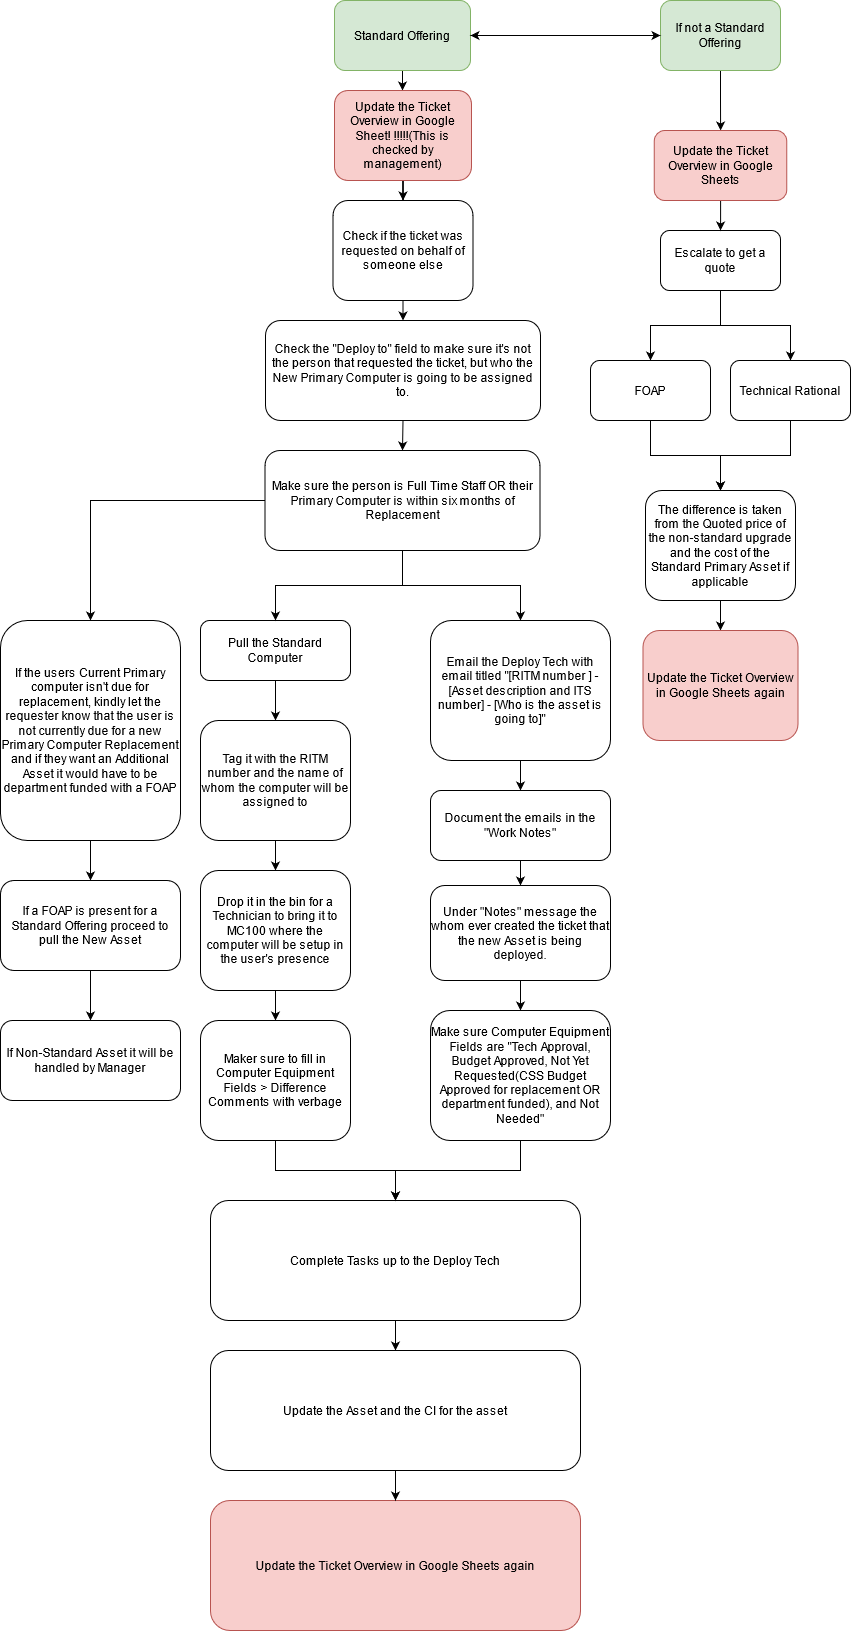

The diagram above was exported from draw.io. Its source (the exported page's mxGraphModel, read from the mxfile embedded in the PNG):
<mxGraphModel dx="2272" dy="744" grid="1" gridSize="10" guides="1" tooltips="1" connect="1" arrows="1" fold="1" page="1" pageScale="1" pageWidth="850" pageHeight="1100" math="0" shadow="0">
  <root>
    <mxCell id="0" />
    <mxCell id="1" parent="0" />
    <mxCell id="pESM4Jp2wV41oygpaXu1-20" value="" style="edgeStyle=orthogonalEdgeStyle;rounded=0;orthogonalLoop=1;jettySize=auto;html=1;" edge="1" parent="1" source="P8dfZTQ2im6xK1Kg-S4o-1" target="P8dfZTQ2im6xK1Kg-S4o-12">
      <mxGeometry relative="1" as="geometry" />
    </mxCell>
    <mxCell id="P8dfZTQ2im6xK1Kg-S4o-1" value="Standard Offering" style="rounded=1;whiteSpace=wrap;html=1;fillColor=#d5e8d4;strokeColor=#82b366;" parent="1" vertex="1">
      <mxGeometry x="294" y="20" width="136" height="70" as="geometry" />
    </mxCell>
    <mxCell id="a-h-4hLcfMKknu2_RdOl-2" style="edgeStyle=orthogonalEdgeStyle;rounded=0;orthogonalLoop=1;jettySize=auto;html=1;exitX=0.5;exitY=1;exitDx=0;exitDy=0;entryX=0.5;entryY=0;entryDx=0;entryDy=0;" parent="1" target="P8dfZTQ2im6xK1Kg-S4o-5" edge="1">
      <mxGeometry relative="1" as="geometry">
        <mxPoint x="360" y="320" as="sourcePoint" />
      </mxGeometry>
    </mxCell>
    <mxCell id="P8dfZTQ2im6xK1Kg-S4o-4" value="Check if the ticket was requested on behalf of someone else" style="rounded=1;whiteSpace=wrap;html=1;" parent="1" vertex="1">
      <mxGeometry x="292.5" y="220" width="140" height="100" as="geometry" />
    </mxCell>
    <mxCell id="a-h-4hLcfMKknu2_RdOl-3" style="edgeStyle=orthogonalEdgeStyle;rounded=0;orthogonalLoop=1;jettySize=auto;html=1;exitX=0.5;exitY=1;exitDx=0;exitDy=0;entryX=0.5;entryY=0;entryDx=0;entryDy=0;" parent="1" source="P8dfZTQ2im6xK1Kg-S4o-5" target="P8dfZTQ2im6xK1Kg-S4o-13" edge="1">
      <mxGeometry relative="1" as="geometry" />
    </mxCell>
    <mxCell id="P8dfZTQ2im6xK1Kg-S4o-5" value="Check the &quot;Deploy to&quot; field to make sure it's not the person that requested the ticket, but who the New Primary Computer is going to be assigned to." style="rounded=1;whiteSpace=wrap;html=1;" parent="1" vertex="1">
      <mxGeometry x="225" y="340" width="275" height="100" as="geometry" />
    </mxCell>
    <mxCell id="pESM4Jp2wV41oygpaXu1-1" value="" style="edgeStyle=orthogonalEdgeStyle;rounded=0;orthogonalLoop=1;jettySize=auto;html=1;" edge="1" parent="1" source="P8dfZTQ2im6xK1Kg-S4o-6" target="P8dfZTQ2im6xK1Kg-S4o-11">
      <mxGeometry relative="1" as="geometry" />
    </mxCell>
    <mxCell id="P8dfZTQ2im6xK1Kg-S4o-6" value="Pull the Standard Computer" style="rounded=1;whiteSpace=wrap;html=1;" parent="1" vertex="1">
      <mxGeometry x="160" y="640" width="150" height="60" as="geometry" />
    </mxCell>
    <mxCell id="pESM4Jp2wV41oygpaXu1-2" value="" style="edgeStyle=orthogonalEdgeStyle;rounded=0;orthogonalLoop=1;jettySize=auto;html=1;" edge="1" parent="1" source="P8dfZTQ2im6xK1Kg-S4o-11" target="P8dfZTQ2im6xK1Kg-S4o-14">
      <mxGeometry relative="1" as="geometry" />
    </mxCell>
    <mxCell id="P8dfZTQ2im6xK1Kg-S4o-11" value="Tag it with the RITM number and the name of whom the computer will be assigned to" style="rounded=1;whiteSpace=wrap;html=1;" parent="1" vertex="1">
      <mxGeometry x="160" y="740" width="150" height="120" as="geometry" />
    </mxCell>
    <mxCell id="pESM4Jp2wV41oygpaXu1-21" value="" style="edgeStyle=orthogonalEdgeStyle;rounded=0;orthogonalLoop=1;jettySize=auto;html=1;" edge="1" parent="1" source="P8dfZTQ2im6xK1Kg-S4o-12" target="P8dfZTQ2im6xK1Kg-S4o-4">
      <mxGeometry relative="1" as="geometry" />
    </mxCell>
    <mxCell id="P8dfZTQ2im6xK1Kg-S4o-12" value="Update the Ticket Overview in Google Sheet! !!!!!(This is checked by management)" style="rounded=1;whiteSpace=wrap;html=1;fillColor=#f8cecc;strokeColor=#b85450;" parent="1" vertex="1">
      <mxGeometry x="294" y="110" width="137" height="90" as="geometry" />
    </mxCell>
    <mxCell id="a-h-4hLcfMKknu2_RdOl-9" style="edgeStyle=orthogonalEdgeStyle;rounded=0;orthogonalLoop=1;jettySize=auto;html=1;entryX=0.5;entryY=0;entryDx=0;entryDy=0;" parent="1" source="P8dfZTQ2im6xK1Kg-S4o-13" target="P8dfZTQ2im6xK1Kg-S4o-15" edge="1">
      <mxGeometry relative="1" as="geometry" />
    </mxCell>
    <mxCell id="a-h-4hLcfMKknu2_RdOl-10" style="edgeStyle=orthogonalEdgeStyle;rounded=0;orthogonalLoop=1;jettySize=auto;html=1;entryX=0.5;entryY=0;entryDx=0;entryDy=0;" parent="1" source="P8dfZTQ2im6xK1Kg-S4o-13" target="P8dfZTQ2im6xK1Kg-S4o-6" edge="1">
      <mxGeometry relative="1" as="geometry" />
    </mxCell>
    <mxCell id="a-h-4hLcfMKknu2_RdOl-11" style="edgeStyle=orthogonalEdgeStyle;rounded=0;orthogonalLoop=1;jettySize=auto;html=1;entryX=0.5;entryY=0;entryDx=0;entryDy=0;" parent="1" source="P8dfZTQ2im6xK1Kg-S4o-13" target="P8dfZTQ2im6xK1Kg-S4o-16" edge="1">
      <mxGeometry relative="1" as="geometry" />
    </mxCell>
    <mxCell id="P8dfZTQ2im6xK1Kg-S4o-13" value="Make sure the person is Full Time Staff OR their Primary Computer is within six months of Replacement " style="rounded=1;whiteSpace=wrap;html=1;" parent="1" vertex="1">
      <mxGeometry x="224.5" y="470" width="275" height="100" as="geometry" />
    </mxCell>
    <mxCell id="pESM4Jp2wV41oygpaXu1-3" value="" style="edgeStyle=orthogonalEdgeStyle;rounded=0;orthogonalLoop=1;jettySize=auto;html=1;" edge="1" parent="1" source="P8dfZTQ2im6xK1Kg-S4o-14" target="jwDfxwKKoRVBC3AWc0rJ-2">
      <mxGeometry relative="1" as="geometry" />
    </mxCell>
    <mxCell id="P8dfZTQ2im6xK1Kg-S4o-14" value="Drop it in the bin for a Technician to bring it to MC100 where the computer will be setup in the user's presence" style="rounded=1;whiteSpace=wrap;html=1;" parent="1" vertex="1">
      <mxGeometry x="160" y="890" width="150" height="120" as="geometry" />
    </mxCell>
    <mxCell id="pESM4Jp2wV41oygpaXu1-10" value="" style="edgeStyle=orthogonalEdgeStyle;rounded=0;orthogonalLoop=1;jettySize=auto;html=1;" edge="1" parent="1" source="P8dfZTQ2im6xK1Kg-S4o-15" target="P8dfZTQ2im6xK1Kg-S4o-29">
      <mxGeometry relative="1" as="geometry" />
    </mxCell>
    <mxCell id="P8dfZTQ2im6xK1Kg-S4o-15" value="If the users Current Primary computer isn't due for replacement, kindly let the requester know that the user is not currently due for a new Primary Computer Replacement and if they want an Additional Asset it would have to be department funded with a FOAP" style="rounded=1;whiteSpace=wrap;html=1;" parent="1" vertex="1">
      <mxGeometry x="-40" y="640" width="180" height="220" as="geometry" />
    </mxCell>
    <mxCell id="pESM4Jp2wV41oygpaXu1-8" value="" style="edgeStyle=orthogonalEdgeStyle;rounded=0;orthogonalLoop=1;jettySize=auto;html=1;" edge="1" parent="1" source="P8dfZTQ2im6xK1Kg-S4o-16" target="P8dfZTQ2im6xK1Kg-S4o-17">
      <mxGeometry relative="1" as="geometry" />
    </mxCell>
    <mxCell id="P8dfZTQ2im6xK1Kg-S4o-16" value="Email the Deploy Tech with email titled &quot;[RITM number ] - [Asset description and ITS number] - [Who is the asset is going to]&quot;" style="rounded=1;whiteSpace=wrap;html=1;" parent="1" vertex="1">
      <mxGeometry x="390" y="640" width="180" height="140" as="geometry" />
    </mxCell>
    <mxCell id="pESM4Jp2wV41oygpaXu1-7" value="" style="edgeStyle=orthogonalEdgeStyle;rounded=0;orthogonalLoop=1;jettySize=auto;html=1;" edge="1" parent="1" source="P8dfZTQ2im6xK1Kg-S4o-17" target="P8dfZTQ2im6xK1Kg-S4o-28">
      <mxGeometry relative="1" as="geometry" />
    </mxCell>
    <mxCell id="P8dfZTQ2im6xK1Kg-S4o-17" value="Document the emails in the &quot;Work Notes&quot; " style="rounded=1;whiteSpace=wrap;html=1;" parent="1" vertex="1">
      <mxGeometry x="390" y="810" width="180" height="70" as="geometry" />
    </mxCell>
    <mxCell id="a-h-4hLcfMKknu2_RdOl-5" style="edgeStyle=orthogonalEdgeStyle;rounded=0;orthogonalLoop=1;jettySize=auto;html=1;exitX=0.5;exitY=1;exitDx=0;exitDy=0;entryX=0.5;entryY=0;entryDx=0;entryDy=0;" parent="1" source="P8dfZTQ2im6xK1Kg-S4o-18" target="P8dfZTQ2im6xK1Kg-S4o-19" edge="1">
      <mxGeometry relative="1" as="geometry" />
    </mxCell>
    <mxCell id="a-h-4hLcfMKknu2_RdOl-6" style="edgeStyle=orthogonalEdgeStyle;rounded=0;orthogonalLoop=1;jettySize=auto;html=1;entryX=0.5;entryY=0;entryDx=0;entryDy=0;" parent="1" source="P8dfZTQ2im6xK1Kg-S4o-18" target="P8dfZTQ2im6xK1Kg-S4o-20" edge="1">
      <mxGeometry relative="1" as="geometry" />
    </mxCell>
    <mxCell id="P8dfZTQ2im6xK1Kg-S4o-18" value="Escalate to get a quote" style="rounded=1;whiteSpace=wrap;html=1;" parent="1" vertex="1">
      <mxGeometry x="620" y="250" width="120" height="60" as="geometry" />
    </mxCell>
    <mxCell id="a-h-4hLcfMKknu2_RdOl-7" style="edgeStyle=orthogonalEdgeStyle;rounded=0;orthogonalLoop=1;jettySize=auto;html=1;entryX=0.5;entryY=0;entryDx=0;entryDy=0;" parent="1" source="P8dfZTQ2im6xK1Kg-S4o-19" target="P8dfZTQ2im6xK1Kg-S4o-21" edge="1">
      <mxGeometry relative="1" as="geometry" />
    </mxCell>
    <mxCell id="P8dfZTQ2im6xK1Kg-S4o-19" value="FOAP" style="rounded=1;whiteSpace=wrap;html=1;" parent="1" vertex="1">
      <mxGeometry x="550" y="380" width="120" height="60" as="geometry" />
    </mxCell>
    <mxCell id="a-h-4hLcfMKknu2_RdOl-8" style="edgeStyle=orthogonalEdgeStyle;rounded=0;orthogonalLoop=1;jettySize=auto;html=1;" parent="1" source="P8dfZTQ2im6xK1Kg-S4o-20" target="P8dfZTQ2im6xK1Kg-S4o-21" edge="1">
      <mxGeometry relative="1" as="geometry" />
    </mxCell>
    <mxCell id="P8dfZTQ2im6xK1Kg-S4o-20" value="Technical Rational" style="rounded=1;whiteSpace=wrap;html=1;" parent="1" vertex="1">
      <mxGeometry x="690" y="380" width="120" height="60" as="geometry" />
    </mxCell>
    <mxCell id="pESM4Jp2wV41oygpaXu1-12" value="" style="edgeStyle=orthogonalEdgeStyle;rounded=0;orthogonalLoop=1;jettySize=auto;html=1;" edge="1" parent="1" source="P8dfZTQ2im6xK1Kg-S4o-21" target="a-h-4hLcfMKknu2_RdOl-16">
      <mxGeometry relative="1" as="geometry" />
    </mxCell>
    <mxCell id="P8dfZTQ2im6xK1Kg-S4o-21" value="The difference is taken from the Quoted price of the non-standard upgrade and the cost of the Standard Primary Asset if applicable" style="rounded=1;whiteSpace=wrap;html=1;" parent="1" vertex="1">
      <mxGeometry x="605" y="510" width="150" height="110" as="geometry" />
    </mxCell>
    <mxCell id="pESM4Jp2wV41oygpaXu1-18" value="" style="edgeStyle=orthogonalEdgeStyle;rounded=0;orthogonalLoop=1;jettySize=auto;html=1;" edge="1" parent="1" source="P8dfZTQ2im6xK1Kg-S4o-26" target="a-h-4hLcfMKknu2_RdOl-15">
      <mxGeometry relative="1" as="geometry" />
    </mxCell>
    <mxCell id="P8dfZTQ2im6xK1Kg-S4o-26" value="If not a Standard Offering " style="rounded=1;whiteSpace=wrap;html=1;fillColor=#d5e8d4;strokeColor=#82b366;" parent="1" vertex="1">
      <mxGeometry x="620" y="20" width="120" height="70" as="geometry" />
    </mxCell>
    <mxCell id="pESM4Jp2wV41oygpaXu1-6" value="" style="edgeStyle=orthogonalEdgeStyle;rounded=0;orthogonalLoop=1;jettySize=auto;html=1;" edge="1" parent="1" source="P8dfZTQ2im6xK1Kg-S4o-28" target="jwDfxwKKoRVBC3AWc0rJ-3">
      <mxGeometry relative="1" as="geometry" />
    </mxCell>
    <mxCell id="P8dfZTQ2im6xK1Kg-S4o-28" value="Under &quot;Notes&quot; message the whom ever created the ticket that the new Asset is being deployed." style="rounded=1;whiteSpace=wrap;html=1;" parent="1" vertex="1">
      <mxGeometry x="390" y="905" width="180" height="95" as="geometry" />
    </mxCell>
    <mxCell id="pESM4Jp2wV41oygpaXu1-11" value="" style="edgeStyle=orthogonalEdgeStyle;rounded=0;orthogonalLoop=1;jettySize=auto;html=1;" edge="1" parent="1" source="P8dfZTQ2im6xK1Kg-S4o-29" target="P8dfZTQ2im6xK1Kg-S4o-30">
      <mxGeometry relative="1" as="geometry" />
    </mxCell>
    <mxCell id="P8dfZTQ2im6xK1Kg-S4o-29" value="If a FOAP is present for a Standard Offering proceed to pull the New Asset " style="rounded=1;whiteSpace=wrap;html=1;" parent="1" vertex="1">
      <mxGeometry x="-40" y="900" width="180" height="90" as="geometry" />
    </mxCell>
    <mxCell id="P8dfZTQ2im6xK1Kg-S4o-30" value="If Non-Standard Asset it will be handled by Manager" style="rounded=1;whiteSpace=wrap;html=1;" parent="1" vertex="1">
      <mxGeometry x="-40" y="1040" width="180" height="80" as="geometry" />
    </mxCell>
    <mxCell id="pESM4Jp2wV41oygpaXu1-13" value="" style="edgeStyle=orthogonalEdgeStyle;rounded=0;orthogonalLoop=1;jettySize=auto;html=1;" edge="1" parent="1" source="jwDfxwKKoRVBC3AWc0rJ-1" target="a-h-4hLcfMKknu2_RdOl-17">
      <mxGeometry relative="1" as="geometry" />
    </mxCell>
    <mxCell id="jwDfxwKKoRVBC3AWc0rJ-1" value="Complete Tasks up to the Deploy Tech" style="rounded=1;whiteSpace=wrap;html=1;" parent="1" vertex="1">
      <mxGeometry x="170" y="1220" width="370" height="120" as="geometry" />
    </mxCell>
    <mxCell id="pESM4Jp2wV41oygpaXu1-4" value="" style="edgeStyle=orthogonalEdgeStyle;rounded=0;orthogonalLoop=1;jettySize=auto;html=1;" edge="1" parent="1" source="jwDfxwKKoRVBC3AWc0rJ-2" target="jwDfxwKKoRVBC3AWc0rJ-1">
      <mxGeometry relative="1" as="geometry" />
    </mxCell>
    <mxCell id="jwDfxwKKoRVBC3AWc0rJ-2" value="Maker sure to fill in Computer Equipment Fields &amp;gt; Difference Comments with verbage" style="rounded=1;whiteSpace=wrap;html=1;" parent="1" vertex="1">
      <mxGeometry x="160" y="1040" width="150" height="120" as="geometry" />
    </mxCell>
    <mxCell id="pESM4Jp2wV41oygpaXu1-5" value="" style="edgeStyle=orthogonalEdgeStyle;rounded=0;orthogonalLoop=1;jettySize=auto;html=1;" edge="1" parent="1" source="jwDfxwKKoRVBC3AWc0rJ-3" target="jwDfxwKKoRVBC3AWc0rJ-1">
      <mxGeometry relative="1" as="geometry" />
    </mxCell>
    <mxCell id="jwDfxwKKoRVBC3AWc0rJ-3" value="Make sure Computer Equipment Fields are &quot;Tech Approval, Budget Approved, Not Yet Requested(CSS Budget Approved for replacement OR department funded), and Not Needed&quot;" style="rounded=1;whiteSpace=wrap;html=1;" parent="1" vertex="1">
      <mxGeometry x="390" y="1030" width="180" height="130" as="geometry" />
    </mxCell>
    <mxCell id="a-h-4hLcfMKknu2_RdOl-13" value="Update the Ticket Overview in Google Sheets again" style="rounded=1;whiteSpace=wrap;html=1;fillColor=#f8cecc;strokeColor=#b85450;" parent="1" vertex="1">
      <mxGeometry x="170" y="1520" width="370" height="130" as="geometry" />
    </mxCell>
    <mxCell id="pESM4Jp2wV41oygpaXu1-19" value="" style="edgeStyle=orthogonalEdgeStyle;rounded=0;orthogonalLoop=1;jettySize=auto;html=1;" edge="1" parent="1" source="a-h-4hLcfMKknu2_RdOl-15" target="P8dfZTQ2im6xK1Kg-S4o-18">
      <mxGeometry relative="1" as="geometry" />
    </mxCell>
    <mxCell id="a-h-4hLcfMKknu2_RdOl-15" value="Update the Ticket Overview in Google Sheets " style="rounded=1;whiteSpace=wrap;html=1;fillColor=#f8cecc;strokeColor=#b85450;" parent="1" vertex="1">
      <mxGeometry x="613.75" y="150" width="132.5" height="70" as="geometry" />
    </mxCell>
    <mxCell id="a-h-4hLcfMKknu2_RdOl-16" value="Update the Ticket Overview in Google Sheets again" style="rounded=1;whiteSpace=wrap;html=1;fillColor=#f8cecc;strokeColor=#b85450;" parent="1" vertex="1">
      <mxGeometry x="602.5" y="650" width="155" height="110" as="geometry" />
    </mxCell>
    <mxCell id="pESM4Jp2wV41oygpaXu1-14" value="" style="edgeStyle=orthogonalEdgeStyle;rounded=0;orthogonalLoop=1;jettySize=auto;html=1;" edge="1" parent="1" source="a-h-4hLcfMKknu2_RdOl-17" target="a-h-4hLcfMKknu2_RdOl-13">
      <mxGeometry relative="1" as="geometry" />
    </mxCell>
    <mxCell id="a-h-4hLcfMKknu2_RdOl-17" value="Update the Asset and the CI for the asset " style="rounded=1;whiteSpace=wrap;html=1;" parent="1" vertex="1">
      <mxGeometry x="170" y="1370" width="370" height="120" as="geometry" />
    </mxCell>
    <mxCell id="pESM4Jp2wV41oygpaXu1-16" value="" style="endArrow=classic;startArrow=classic;html=1;rounded=0;entryX=0;entryY=0.5;entryDx=0;entryDy=0;exitX=1;exitY=0.5;exitDx=0;exitDy=0;" edge="1" parent="1" source="P8dfZTQ2im6xK1Kg-S4o-1" target="P8dfZTQ2im6xK1Kg-S4o-26">
      <mxGeometry width="50" height="50" relative="1" as="geometry">
        <mxPoint x="400" y="110" as="sourcePoint" />
        <mxPoint x="450" y="60" as="targetPoint" />
      </mxGeometry>
    </mxCell>
  </root>
</mxGraphModel>